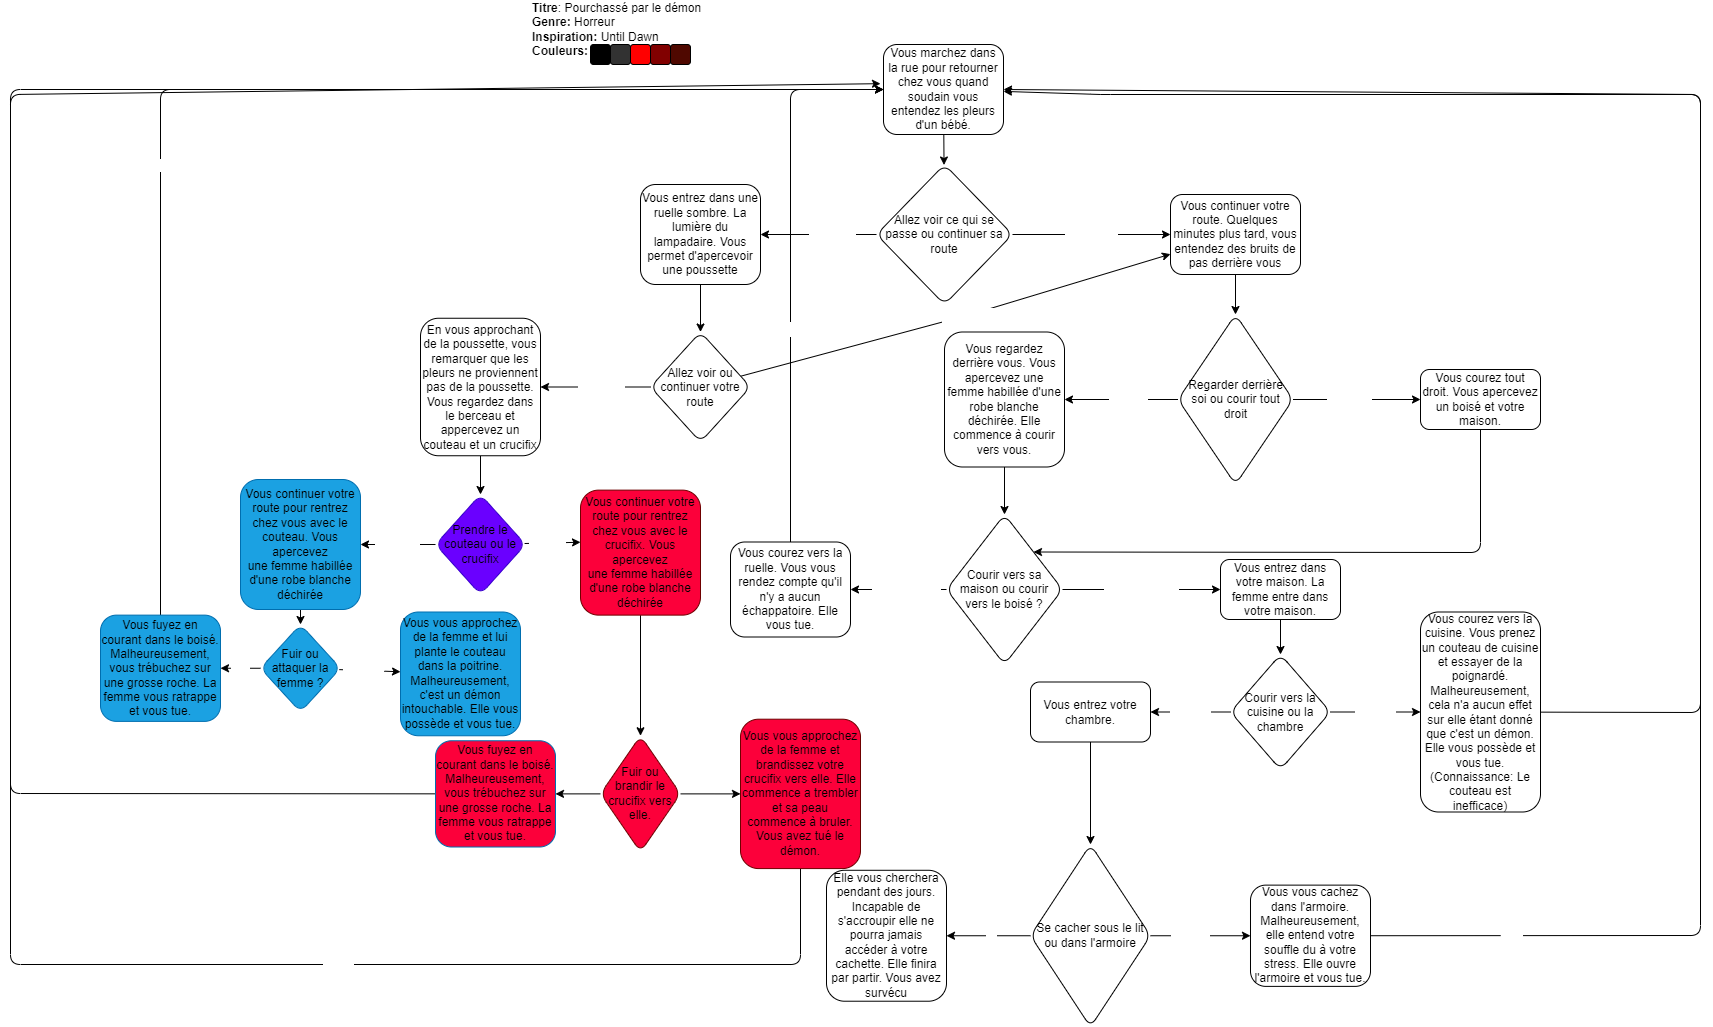

The diagram above was exported from draw.io. Its source (the exported page's mxGraphModel, read from the mxfile embedded in the PNG):
<mxGraphModel dx="1413" dy="383" grid="1" gridSize="10" guides="1" tooltips="1" connect="1" arrows="1" fold="1" page="1" pageScale="1" pageWidth="827" pageHeight="1169" math="0" shadow="0">
  <root>
    <mxCell id="0" />
    <mxCell id="1" parent="0" />
    <mxCell id="4" value="" style="edgeStyle=none;html=1;fontFamily=Helvetica;fontSize=12;fontColor=#000000;" parent="1" source="2" target="3" edge="1">
      <mxGeometry relative="1" as="geometry" />
    </mxCell>
    <mxCell id="2" value="&lt;font color=&quot;#000000&quot;&gt;Vous marchez dans la rue pour retourner chez vous quand soudain vous entendez les pleurs d'un bébé.&lt;/font&gt;" style="rounded=1;whiteSpace=wrap;html=1;fillColor=#FFFFFF;" parent="1" vertex="1">
      <mxGeometry x="353" y="50" width="120" height="90" as="geometry" />
    </mxCell>
    <mxCell id="6" value="&lt;font color=&quot;#ffffff&quot;&gt;Continuer&lt;/font&gt;" style="edgeStyle=none;html=1;fontFamily=Helvetica;fontSize=12;fontColor=#000000;" parent="1" source="3" target="5" edge="1">
      <mxGeometry relative="1" as="geometry" />
    </mxCell>
    <mxCell id="8" value="" style="edgeStyle=none;html=1;fontFamily=Helvetica;fontSize=12;fontColor=#000000;" parent="1" source="3" target="7" edge="1">
      <mxGeometry relative="1" as="geometry" />
    </mxCell>
    <mxCell id="9" value="&lt;font color=&quot;#ffffff&quot;&gt;Aller voir&lt;/font&gt;" style="edgeLabel;html=1;align=center;verticalAlign=middle;resizable=0;points=[];fontSize=12;fontFamily=Helvetica;fontColor=#000000;" parent="8" vertex="1" connectable="0">
      <mxGeometry x="-0.2386" relative="1" as="geometry">
        <mxPoint as="offset" />
      </mxGeometry>
    </mxCell>
    <mxCell id="3" value="&lt;font color=&quot;#000000&quot;&gt;Allez voir ce qui se passe ou continuer sa route&lt;/font&gt;" style="rhombus;whiteSpace=wrap;html=1;fillColor=#FFFFFF;rounded=1;" parent="1" vertex="1">
      <mxGeometry x="346" y="170" width="136" height="140" as="geometry" />
    </mxCell>
    <mxCell id="11" value="" style="edgeStyle=none;html=1;fontFamily=Helvetica;fontSize=12;fontColor=#000000;" parent="1" source="5" target="10" edge="1">
      <mxGeometry relative="1" as="geometry" />
    </mxCell>
    <mxCell id="5" value="&lt;font color=&quot;#000000&quot;&gt;Vous continuer votre route. Quelques minutes plus tard, vous entendez des bruits de pas derrière vous&lt;/font&gt;" style="whiteSpace=wrap;html=1;fillColor=#FFFFFF;rounded=1;" parent="1" vertex="1">
      <mxGeometry x="640" y="200" width="130" height="80" as="geometry" />
    </mxCell>
    <mxCell id="29" value="" style="edgeStyle=none;html=1;fontSize=12;fontColor=#000000;" parent="1" source="7" target="28" edge="1">
      <mxGeometry relative="1" as="geometry" />
    </mxCell>
    <mxCell id="7" value="&lt;font color=&quot;#000000&quot;&gt;Vous entrez dans une ruelle sombre. La lumière du lampadaire. Vous permet d'apercevoir une poussette&lt;/font&gt;" style="whiteSpace=wrap;html=1;fillColor=#FFFFFF;rounded=1;" parent="1" vertex="1">
      <mxGeometry x="110" y="190" width="120" height="100" as="geometry" />
    </mxCell>
    <mxCell id="13" value="" style="edgeStyle=none;html=1;fontFamily=Helvetica;fontSize=12;fontColor=#000000;" parent="1" source="10" target="12" edge="1">
      <mxGeometry relative="1" as="geometry" />
    </mxCell>
    <mxCell id="88" value="Tout droit" style="edgeLabel;html=1;align=center;verticalAlign=middle;resizable=0;points=[];fontColor=#FFFFFF;" parent="13" vertex="1" connectable="0">
      <mxGeometry x="-0.1111" y="-1" relative="1" as="geometry">
        <mxPoint as="offset" />
      </mxGeometry>
    </mxCell>
    <mxCell id="15" value="" style="edgeStyle=none;html=1;" parent="1" source="10" target="14" edge="1">
      <mxGeometry relative="1" as="geometry" />
    </mxCell>
    <mxCell id="87" value="&lt;font color=&quot;#ffffff&quot;&gt;Derrière&lt;/font&gt;" style="edgeLabel;html=1;align=center;verticalAlign=middle;resizable=0;points=[];fontColor=#000000;" parent="15" vertex="1" connectable="0">
      <mxGeometry x="-0.1263" y="1" relative="1" as="geometry">
        <mxPoint as="offset" />
      </mxGeometry>
    </mxCell>
    <mxCell id="10" value="&lt;font color=&quot;#000000&quot;&gt;Regarder derrière soi ou courir tout droit&lt;/font&gt;" style="rhombus;whiteSpace=wrap;html=1;fillColor=#FFFFFF;rounded=1;" parent="1" vertex="1">
      <mxGeometry x="647.5" y="320" width="115" height="170" as="geometry" />
    </mxCell>
    <mxCell id="78" style="edgeStyle=none;html=1;entryX=1;entryY=0;entryDx=0;entryDy=0;fontColor=#FFFFFF;" parent="1" source="12" target="16" edge="1">
      <mxGeometry relative="1" as="geometry">
        <Array as="points">
          <mxPoint x="950" y="558" />
        </Array>
      </mxGeometry>
    </mxCell>
    <mxCell id="12" value="&lt;font color=&quot;#000000&quot;&gt;Vous courez tout droit. Vous apercevez un boisé et votre maison.&lt;/font&gt;" style="whiteSpace=wrap;html=1;fillColor=#FFFFFF;rounded=1;" parent="1" vertex="1">
      <mxGeometry x="890" y="375" width="120" height="60" as="geometry" />
    </mxCell>
    <mxCell id="17" value="" style="edgeStyle=none;html=1;fontColor=#FFFFFF;" parent="1" source="14" target="16" edge="1">
      <mxGeometry relative="1" as="geometry" />
    </mxCell>
    <mxCell id="14" value="&lt;font color=&quot;#000000&quot;&gt;Vous regardez derrière vous. Vous apercevez une femme habillée d'une robe blanche déchirée. Elle commence à courir vers vous.&lt;/font&gt;" style="whiteSpace=wrap;html=1;fillColor=#FFFFFF;rounded=1;" parent="1" vertex="1">
      <mxGeometry x="414" y="337.5" width="120" height="135" as="geometry" />
    </mxCell>
    <mxCell id="19" value="&lt;font color=&quot;#ffffff&quot;&gt;Vers sa maison&lt;/font&gt;" style="edgeStyle=none;html=1;fontColor=#000000;" parent="1" source="16" target="18" edge="1">
      <mxGeometry relative="1" as="geometry" />
    </mxCell>
    <mxCell id="21" value="" style="edgeStyle=none;html=1;" parent="1" source="16" target="20" edge="1">
      <mxGeometry relative="1" as="geometry" />
    </mxCell>
    <mxCell id="41" value="Vers le boisé" style="edgeLabel;html=1;align=center;verticalAlign=middle;resizable=0;points=[];fontSize=12;fontColor=#FFFFFF;" parent="21" vertex="1" connectable="0">
      <mxGeometry x="0.1721" y="1" relative="1" as="geometry">
        <mxPoint x="16" y="-1" as="offset" />
      </mxGeometry>
    </mxCell>
    <mxCell id="16" value="&lt;font color=&quot;#000000&quot;&gt;Courir vers sa maison ou courir vers le boisé ?&lt;/font&gt;" style="rhombus;whiteSpace=wrap;html=1;fillColor=#FFFFFF;rounded=1;" parent="1" vertex="1">
      <mxGeometry x="416" y="520" width="116" height="150" as="geometry" />
    </mxCell>
    <mxCell id="47" value="" style="edgeStyle=none;html=1;fontSize=12;fontColor=#FFFFFF;" parent="1" source="18" target="46" edge="1">
      <mxGeometry relative="1" as="geometry" />
    </mxCell>
    <mxCell id="18" value="&lt;font color=&quot;#000000&quot;&gt;Vous entrez dans votre maison. La femme entre dans votre maison.&lt;/font&gt;" style="whiteSpace=wrap;html=1;fillColor=#FFFFFF;rounded=1;" parent="1" vertex="1">
      <mxGeometry x="690" y="565" width="120" height="60" as="geometry" />
    </mxCell>
    <mxCell id="42" style="edgeStyle=none;html=1;entryX=0;entryY=0.5;entryDx=0;entryDy=0;fontSize=12;fontColor=#000000;" parent="1" source="20" target="2" edge="1">
      <mxGeometry relative="1" as="geometry">
        <Array as="points">
          <mxPoint x="260" y="95" />
        </Array>
      </mxGeometry>
    </mxCell>
    <mxCell id="43" value="&lt;font color=&quot;#ffffff&quot;&gt;Mort&lt;/font&gt;" style="edgeLabel;html=1;align=center;verticalAlign=middle;resizable=0;points=[];fontSize=12;fontColor=#000000;" parent="42" vertex="1" connectable="0">
      <mxGeometry x="-0.2187" y="-2" relative="1" as="geometry">
        <mxPoint as="offset" />
      </mxGeometry>
    </mxCell>
    <mxCell id="20" value="&lt;font color=&quot;#000000&quot;&gt;Vous courez vers la ruelle. Vous vous rendez compte qu'il n'y a aucun échappatoire. Elle vous tue.&lt;/font&gt;" style="whiteSpace=wrap;html=1;fillColor=#FFFFFF;rounded=1;" parent="1" vertex="1">
      <mxGeometry x="200" y="547.5" width="120" height="95" as="geometry" />
    </mxCell>
    <mxCell id="22" value="&lt;b&gt;Titre&lt;/b&gt;: Pourchassé par le démon&lt;br&gt;&lt;b&gt;Genre:&lt;/b&gt; Horreur&lt;br&gt;&lt;b&gt;Inspiration:&lt;/b&gt; Until Dawn&lt;br&gt;&lt;b&gt;Couleurs:&lt;/b&gt;" style="text;html=1;strokeColor=none;fillColor=none;align=left;verticalAlign=middle;whiteSpace=wrap;rounded=0;" parent="1" vertex="1">
      <mxGeometry y="20" width="190" height="30" as="geometry" />
    </mxCell>
    <mxCell id="23" value="" style="rounded=1;whiteSpace=wrap;html=1;labelBackgroundColor=none;fontSize=12;fontColor=#FFFFFF;fillColor=#000000;" parent="1" vertex="1">
      <mxGeometry x="60" y="50" width="20" height="20" as="geometry" />
    </mxCell>
    <mxCell id="24" value="" style="rounded=1;whiteSpace=wrap;html=1;labelBackgroundColor=none;fontSize=12;fontColor=#FFFFFF;fillColor=#323232;" parent="1" vertex="1">
      <mxGeometry x="80" y="50" width="20" height="20" as="geometry" />
    </mxCell>
    <mxCell id="25" value="" style="rounded=1;whiteSpace=wrap;html=1;labelBackgroundColor=none;fontSize=12;fontColor=#FFFFFF;fillColor=#FF0000;" parent="1" vertex="1">
      <mxGeometry x="100" y="50" width="20" height="20" as="geometry" />
    </mxCell>
    <mxCell id="26" value="" style="rounded=1;whiteSpace=wrap;html=1;labelBackgroundColor=none;fontSize=12;fontColor=#FFFFFF;fillColor=#810000;" parent="1" vertex="1">
      <mxGeometry x="120" y="50" width="20" height="20" as="geometry" />
    </mxCell>
    <mxCell id="27" value="" style="rounded=1;whiteSpace=wrap;html=1;labelBackgroundColor=none;fontSize=12;fontColor=#FFFFFF;fillColor=#4F0800;" parent="1" vertex="1">
      <mxGeometry x="140" y="50" width="20" height="20" as="geometry" />
    </mxCell>
    <mxCell id="30" style="edgeStyle=none;html=1;fontSize=12;fontColor=#000000;" parent="1" source="28" target="5" edge="1">
      <mxGeometry relative="1" as="geometry">
        <Array as="points">
          <mxPoint x="440" y="320" />
        </Array>
      </mxGeometry>
    </mxCell>
    <mxCell id="31" value="&lt;font color=&quot;#ffffff&quot;&gt;Continuer&lt;/font&gt;" style="edgeLabel;html=1;align=center;verticalAlign=middle;resizable=0;points=[];fontSize=12;fontColor=#000000;" parent="30" vertex="1" connectable="0">
      <mxGeometry x="0.0567" relative="1" as="geometry">
        <mxPoint as="offset" />
      </mxGeometry>
    </mxCell>
    <mxCell id="33" value="" style="edgeStyle=none;html=1;fontSize=12;fontColor=#FFFFFF;" parent="1" source="28" target="32" edge="1">
      <mxGeometry relative="1" as="geometry" />
    </mxCell>
    <mxCell id="40" value="&lt;font color=&quot;#ffffff&quot;&gt;Aller voir&lt;/font&gt;" style="edgeLabel;html=1;align=center;verticalAlign=middle;resizable=0;points=[];fontSize=12;fontColor=#000000;" parent="33" vertex="1" connectable="0">
      <mxGeometry x="-0.1077" y="1" relative="1" as="geometry">
        <mxPoint as="offset" />
      </mxGeometry>
    </mxCell>
    <mxCell id="28" value="&lt;font color=&quot;#000000&quot;&gt;Allez voir ou continuer votre route&lt;/font&gt;" style="rhombus;whiteSpace=wrap;html=1;fillColor=#FFFFFF;rounded=1;" parent="1" vertex="1">
      <mxGeometry x="120" y="337.5" width="100" height="110" as="geometry" />
    </mxCell>
    <mxCell id="35" value="" style="edgeStyle=none;html=1;fontSize=12;fontColor=#000000;" parent="1" source="32" target="34" edge="1">
      <mxGeometry relative="1" as="geometry" />
    </mxCell>
    <mxCell id="32" value="&lt;font color=&quot;#000000&quot;&gt;En vous approchant de la poussette, vous remarquer que les pleurs ne proviennent pas de la poussette. Vous regardez dans le berceau et appercevez un couteau et un crucifix&lt;/font&gt;" style="whiteSpace=wrap;html=1;fillColor=#FFFFFF;rounded=1;" parent="1" vertex="1">
      <mxGeometry x="-110" y="323.75" width="120" height="137.5" as="geometry" />
    </mxCell>
    <mxCell id="37" value="&lt;font color=&quot;#ffffff&quot;&gt;Couteau&lt;/font&gt;" style="edgeStyle=none;html=1;fontSize=12;fontColor=#000000;" parent="1" source="34" target="36" edge="1">
      <mxGeometry relative="1" as="geometry" />
    </mxCell>
    <mxCell id="39" style="edgeStyle=none;html=1;entryX=0;entryY=0.417;entryDx=0;entryDy=0;entryPerimeter=0;fontSize=12;fontColor=#000000;" parent="1" source="34" target="38" edge="1">
      <mxGeometry relative="1" as="geometry" />
    </mxCell>
    <mxCell id="62" value="Crucifix" style="edgeLabel;html=1;align=center;verticalAlign=middle;resizable=0;points=[];fontColor=#FFFFFF;" parent="39" vertex="1" connectable="0">
      <mxGeometry x="-0.1756" relative="1" as="geometry">
        <mxPoint as="offset" />
      </mxGeometry>
    </mxCell>
    <mxCell id="34" value="&lt;font color=&quot;#000000&quot;&gt;Prendre le couteau ou le crucifix&lt;/font&gt;" style="rhombus;whiteSpace=wrap;html=1;fillColor=#6a00ff;rounded=1;fontColor=#ffffff;strokeColor=#3700CC;" parent="1" vertex="1">
      <mxGeometry x="-95" y="500" width="90" height="100" as="geometry" />
    </mxCell>
    <mxCell id="54" value="" style="edgeStyle=none;html=1;" parent="1" source="36" target="53" edge="1">
      <mxGeometry relative="1" as="geometry" />
    </mxCell>
    <mxCell id="36" value="&lt;font color=&quot;#000000&quot;&gt;Vous continuer votre route pour rentrez chez vous avec le couteau. Vous apercevez une&amp;nbsp;&lt;/font&gt;&lt;span style=&quot;color: rgb(0 , 0 , 0)&quot;&gt;femme habillée d'une robe blanche déchirée&lt;/span&gt;" style="whiteSpace=wrap;html=1;fillColor=#1BA1E2;rounded=1;fontColor=#ffffff;strokeColor=#006EAF;" parent="1" vertex="1">
      <mxGeometry x="-290" y="485" width="120" height="130" as="geometry" />
    </mxCell>
    <mxCell id="66" value="" style="edgeStyle=none;html=1;fontColor=#000000;" parent="1" source="38" target="65" edge="1">
      <mxGeometry relative="1" as="geometry" />
    </mxCell>
    <mxCell id="38" value="&lt;font color=&quot;#000000&quot;&gt;Vous continuer votre route pour rentrez chez vous avec le crucifix. Vous apercevez une&amp;nbsp;&lt;/font&gt;&lt;span style=&quot;color: rgb(0 , 0 , 0)&quot;&gt;femme habillée d'une robe blanche déchirée&lt;/span&gt;" style="whiteSpace=wrap;html=1;fillColor=#FC003A;rounded=1;fontColor=#ffffff;strokeColor=#6F0000;" parent="1" vertex="1">
      <mxGeometry x="50" y="495.63" width="120" height="125" as="geometry" />
    </mxCell>
    <mxCell id="49" value="&lt;font color=&quot;#ffffff&quot;&gt;Cuisine&lt;/font&gt;" style="edgeStyle=none;html=1;fontSize=12;fontColor=#000000;" parent="1" source="46" target="48" edge="1">
      <mxGeometry relative="1" as="geometry" />
    </mxCell>
    <mxCell id="51" value="&lt;font color=&quot;#ffffff&quot;&gt;Cuisine&lt;/font&gt;" style="edgeStyle=none;html=1;fontSize=12;fontColor=#000000;" parent="1" source="46" target="50" edge="1">
      <mxGeometry relative="1" as="geometry" />
    </mxCell>
    <mxCell id="46" value="&lt;font color=&quot;#000000&quot;&gt;Courir vers la cuisine ou la chambre&lt;/font&gt;" style="rhombus;whiteSpace=wrap;html=1;fillColor=#FFFFFF;rounded=1;" parent="1" vertex="1">
      <mxGeometry x="700" y="660" width="100" height="115" as="geometry" />
    </mxCell>
    <mxCell id="52" value="&lt;font color=&quot;#ffffff&quot;&gt;Mort&lt;/font&gt;" style="edgeStyle=none;html=1;fontSize=12;fontColor=#000000;" parent="1" source="48" target="2" edge="1">
      <mxGeometry x="-0.0838" relative="1" as="geometry">
        <Array as="points">
          <mxPoint x="1170" y="718" />
          <mxPoint x="1170" y="100" />
          <mxPoint x="570" y="100" />
        </Array>
        <mxPoint as="offset" />
      </mxGeometry>
    </mxCell>
    <mxCell id="48" value="&lt;font color=&quot;#000000&quot;&gt;Vous courez vers la cuisine. Vous prenez un couteau de cuisine et essayer de la poignardé. Malheureusement, cela n'a aucun effet sur elle étant donné que c'est un démon. Elle vous possède et vous tue.&lt;br&gt;(Connaissance: Le couteau est inefficace)&lt;br&gt;&lt;/font&gt;" style="whiteSpace=wrap;html=1;fillColor=#FFFFFF;rounded=1;" parent="1" vertex="1">
      <mxGeometry x="890" y="617.5" width="120" height="200" as="geometry" />
    </mxCell>
    <mxCell id="80" value="" style="edgeStyle=none;html=1;fontColor=#000000;" parent="1" source="50" target="79" edge="1">
      <mxGeometry relative="1" as="geometry" />
    </mxCell>
    <mxCell id="50" value="&lt;font color=&quot;#000000&quot;&gt;Vous entrez votre chambre.&lt;/font&gt;" style="whiteSpace=wrap;html=1;fillColor=#FFFFFF;rounded=1;" parent="1" vertex="1">
      <mxGeometry x="500" y="687.5" width="120" height="60" as="geometry" />
    </mxCell>
    <mxCell id="56" value="&lt;font color=&quot;#ffffff&quot;&gt;Fuir&lt;/font&gt;" style="edgeStyle=none;html=1;fontColor=#000000;" parent="1" source="53" target="55" edge="1">
      <mxGeometry relative="1" as="geometry">
        <mxPoint as="offset" />
      </mxGeometry>
    </mxCell>
    <mxCell id="60" value="" style="edgeStyle=none;html=1;fontColor=#FFFFFF;" parent="1" source="53" target="59" edge="1">
      <mxGeometry relative="1" as="geometry" />
    </mxCell>
    <mxCell id="61" value="&lt;font color=&quot;#ffffff&quot;&gt;Attaquer&lt;/font&gt;" style="edgeLabel;html=1;align=center;verticalAlign=middle;resizable=0;points=[];fontColor=#000000;" parent="60" vertex="1" connectable="0">
      <mxGeometry x="-0.2286" y="-2" relative="1" as="geometry">
        <mxPoint as="offset" />
      </mxGeometry>
    </mxCell>
    <mxCell id="53" value="&lt;font color=&quot;#000000&quot;&gt;Fuir ou attaquer la femme ?&lt;/font&gt;" style="rhombus;whiteSpace=wrap;html=1;fillColor=#1BA1E2;strokeColor=#006EAF;fontColor=#ffffff;rounded=1;" parent="1" vertex="1">
      <mxGeometry x="-270" y="630" width="80" height="87.5" as="geometry" />
    </mxCell>
    <mxCell id="57" style="edgeStyle=none;html=1;entryX=0;entryY=0.5;entryDx=0;entryDy=0;fontColor=#000000;" parent="1" source="55" target="2" edge="1">
      <mxGeometry relative="1" as="geometry">
        <Array as="points">
          <mxPoint x="-370" y="95" />
        </Array>
      </mxGeometry>
    </mxCell>
    <mxCell id="58" value="&lt;font color=&quot;#ffffff&quot;&gt;Mort&lt;/font&gt;" style="edgeLabel;html=1;align=center;verticalAlign=middle;resizable=0;points=[];fontColor=#000000;" parent="57" vertex="1" connectable="0">
      <mxGeometry x="-0.4812" y="-2" relative="1" as="geometry">
        <mxPoint x="-2" y="-126" as="offset" />
      </mxGeometry>
    </mxCell>
    <mxCell id="55" value="&lt;font color=&quot;#000000&quot;&gt;Vous fuyez en courant dans le boisé. Malheureusement, vous trébuchez sur une grosse roche. La femme vous ratrappe et vous tue.&lt;/font&gt;" style="whiteSpace=wrap;html=1;fillColor=#1BA1E2;strokeColor=#006EAF;fontColor=#ffffff;rounded=1;" parent="1" vertex="1">
      <mxGeometry x="-430" y="620.63" width="120" height="106.25" as="geometry" />
    </mxCell>
    <mxCell id="59" value="&lt;font color=&quot;#000000&quot;&gt;Vous vous approchez de la femme et lui plante le couteau dans la poitrine. Malheureusement, c'est un démon intouchable. Elle vous possède et vous tue.&lt;/font&gt;" style="whiteSpace=wrap;html=1;fillColor=#1BA1E2;strokeColor=#006EAF;fontColor=#ffffff;rounded=1;" parent="1" vertex="1">
      <mxGeometry x="-130" y="617.5" width="120" height="123.76" as="geometry" />
    </mxCell>
    <mxCell id="70" style="edgeStyle=none;html=1;exitX=0;exitY=0.5;exitDx=0;exitDy=0;entryX=1;entryY=0.5;entryDx=0;entryDy=0;fontColor=#000000;" parent="1" source="65" target="67" edge="1">
      <mxGeometry relative="1" as="geometry" />
    </mxCell>
    <mxCell id="72" value="" style="edgeStyle=none;html=1;fontColor=#000000;" parent="1" source="65" target="71" edge="1">
      <mxGeometry relative="1" as="geometry" />
    </mxCell>
    <mxCell id="65" value="&lt;font color=&quot;#000000&quot;&gt;Fuir ou brandir le crucifix vers elle.&lt;/font&gt;" style="rhombus;whiteSpace=wrap;html=1;fillColor=#FC003A;strokeColor=#6F0000;fontColor=#ffffff;rounded=1;" parent="1" vertex="1">
      <mxGeometry x="70" y="741.26" width="80" height="116.24" as="geometry" />
    </mxCell>
    <mxCell id="73" style="edgeStyle=none;html=1;entryX=0;entryY=0.5;entryDx=0;entryDy=0;fontColor=#000000;" parent="1" source="67" target="2" edge="1">
      <mxGeometry relative="1" as="geometry">
        <Array as="points">
          <mxPoint x="-520" y="799" />
          <mxPoint x="-520" y="95" />
        </Array>
      </mxGeometry>
    </mxCell>
    <mxCell id="74" value="&lt;font color=&quot;#ffffff&quot;&gt;Mort&lt;/font&gt;" style="edgeLabel;html=1;align=center;verticalAlign=middle;resizable=0;points=[];fontColor=#000000;" parent="73" vertex="1" connectable="0">
      <mxGeometry x="0.0243" relative="1" as="geometry">
        <mxPoint as="offset" />
      </mxGeometry>
    </mxCell>
    <mxCell id="67" value="&lt;font color=&quot;#000000&quot;&gt;Vous fuyez en courant dans le boisé. Malheureusement, vous trébuchez sur une grosse roche. La femme vous ratrappe et vous tue.&lt;/font&gt;" style="whiteSpace=wrap;html=1;fillColor=#FC003A;strokeColor=#006EAF;fontColor=#ffffff;rounded=1;" parent="1" vertex="1">
      <mxGeometry x="-95" y="746.26" width="120" height="106.25" as="geometry" />
    </mxCell>
    <mxCell id="76" style="edgeStyle=none;html=1;fontColor=#FFFFFF;" parent="1" source="71" edge="1">
      <mxGeometry relative="1" as="geometry">
        <mxPoint x="350" y="89.16666666666667" as="targetPoint" />
        <Array as="points">
          <mxPoint x="270" y="970" />
          <mxPoint x="-520" y="970" />
          <mxPoint x="-520" y="100" />
        </Array>
      </mxGeometry>
    </mxCell>
    <mxCell id="77" value="Vivant" style="edgeLabel;html=1;align=center;verticalAlign=middle;resizable=0;points=[];fontColor=#FFFFFF;" parent="76" vertex="1" connectable="0">
      <mxGeometry x="-0.575" y="3" relative="1" as="geometry">
        <mxPoint as="offset" />
      </mxGeometry>
    </mxCell>
    <mxCell id="71" value="&lt;font color=&quot;#000000&quot;&gt;Vous vous approchez de la femme et brandissez votre crucifix vers elle. Elle commence a trembler et sa peau commence à bruler. Vous avez tué le démon.&lt;/font&gt;" style="whiteSpace=wrap;html=1;fillColor=#FC003A;strokeColor=#6F0000;fontColor=#ffffff;rounded=1;" parent="1" vertex="1">
      <mxGeometry x="210" y="724.7" width="120" height="149.38" as="geometry" />
    </mxCell>
    <mxCell id="82" value="" style="edgeStyle=none;html=1;fontColor=#000000;" parent="1" source="79" target="81" edge="1">
      <mxGeometry relative="1" as="geometry" />
    </mxCell>
    <mxCell id="86" value="&lt;font color=&quot;#ffffff&quot;&gt;Armoire&lt;/font&gt;" style="edgeLabel;html=1;align=center;verticalAlign=middle;resizable=0;points=[];fontColor=#000000;" parent="82" vertex="1" connectable="0">
      <mxGeometry x="-0.2092" y="-2" relative="1" as="geometry">
        <mxPoint as="offset" />
      </mxGeometry>
    </mxCell>
    <mxCell id="84" value="" style="edgeStyle=none;html=1;fontColor=#000000;" parent="1" source="79" target="83" edge="1">
      <mxGeometry relative="1" as="geometry" />
    </mxCell>
    <mxCell id="85" value="&lt;font color=&quot;#ffffff&quot;&gt;Lit&lt;/font&gt;" style="edgeLabel;html=1;align=center;verticalAlign=middle;resizable=0;points=[];fontColor=#000000;" parent="84" vertex="1" connectable="0">
      <mxGeometry x="0.1786" y="1" relative="1" as="geometry">
        <mxPoint x="10" y="-1" as="offset" />
      </mxGeometry>
    </mxCell>
    <mxCell id="79" value="&lt;font color=&quot;#000000&quot;&gt;Se cacher sous le lit ou dans l'armoire&lt;/font&gt;" style="rhombus;whiteSpace=wrap;html=1;fillColor=#FFFFFF;rounded=1;" parent="1" vertex="1">
      <mxGeometry x="500" y="850" width="120" height="182.5" as="geometry" />
    </mxCell>
    <mxCell id="89" style="edgeStyle=none;html=1;entryX=1;entryY=0.5;entryDx=0;entryDy=0;fontColor=#FFFFFF;" parent="1" source="81" target="2" edge="1">
      <mxGeometry relative="1" as="geometry">
        <Array as="points">
          <mxPoint x="1170" y="941" />
          <mxPoint x="1170" y="100" />
        </Array>
      </mxGeometry>
    </mxCell>
    <mxCell id="90" value="Mort" style="edgeLabel;html=1;align=center;verticalAlign=middle;resizable=0;points=[];fontColor=#FFFFFF;" parent="89" vertex="1" connectable="0">
      <mxGeometry x="-0.8487" y="2" relative="1" as="geometry">
        <mxPoint as="offset" />
      </mxGeometry>
    </mxCell>
    <mxCell id="81" value="&lt;font color=&quot;#000000&quot;&gt;Vous vous cachez dans l'armoire. Malheureusement, elle entend votre souffle du à votre stress. Elle ouvre l'armoire et vous tue.&lt;/font&gt;" style="whiteSpace=wrap;html=1;fillColor=#FFFFFF;rounded=1;" parent="1" vertex="1">
      <mxGeometry x="720" y="890.63" width="120" height="101.25" as="geometry" />
    </mxCell>
    <mxCell id="83" value="&lt;font color=&quot;#000000&quot;&gt;Elle vous cherchera pendant des jours. Incapable de s'accroupir elle ne pourra jamais accéder à votre cachette. Elle finira par partir. Vous avez survécu&lt;/font&gt;" style="whiteSpace=wrap;html=1;fillColor=#FFFFFF;rounded=1;" parent="1" vertex="1">
      <mxGeometry x="296" y="875.78" width="120" height="130.94" as="geometry" />
    </mxCell>
  </root>
</mxGraphModel>